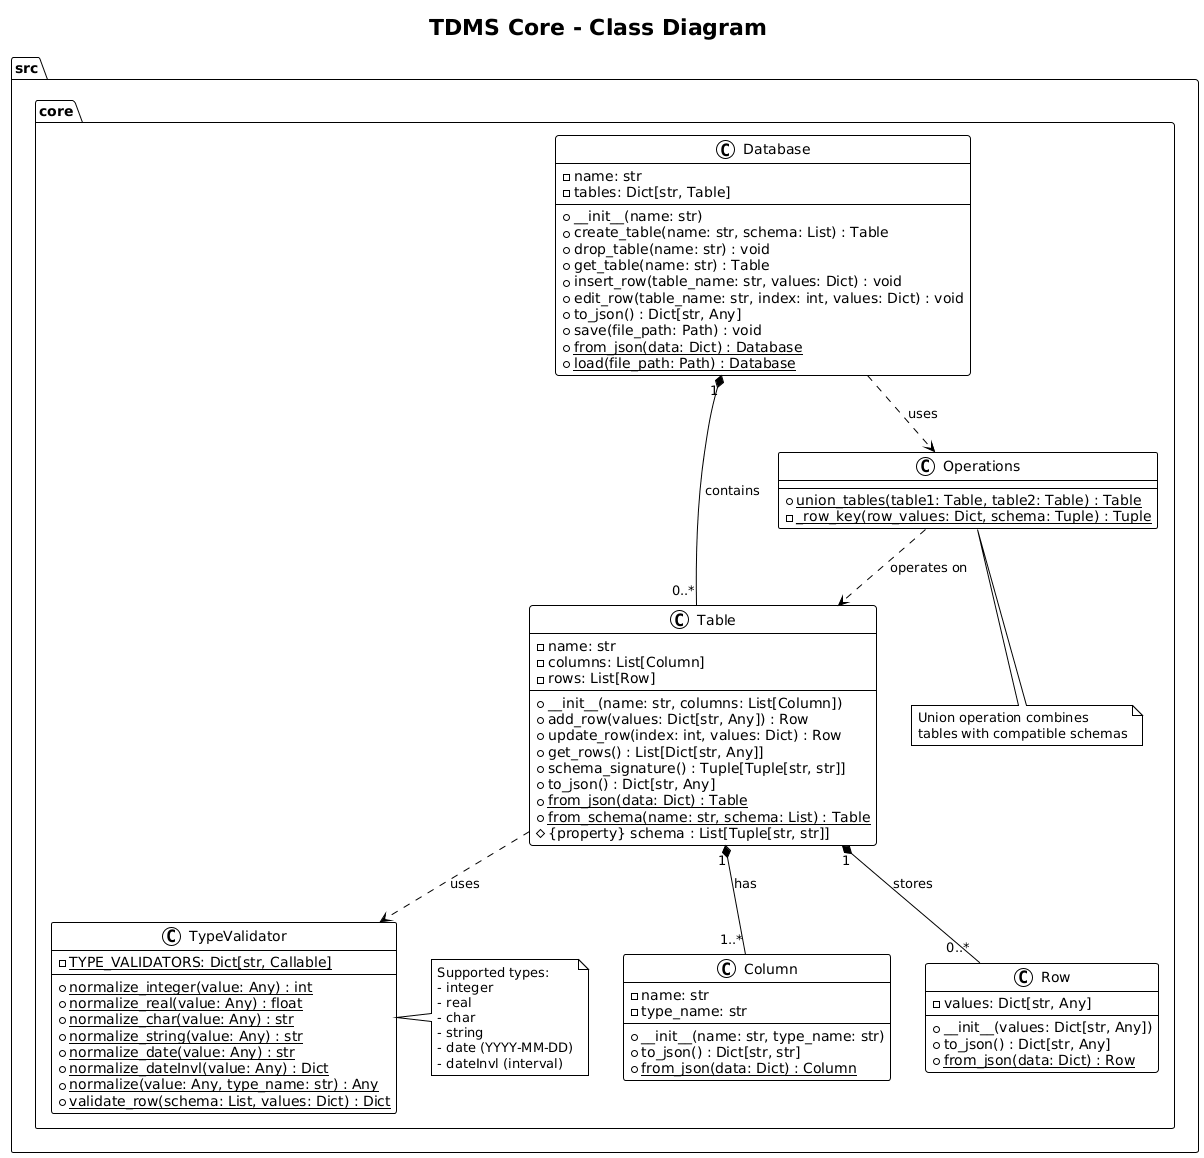

The diagram above was rendered by PlantUML. Its source (embedded in the PNG):
@startuml
!theme plain
title TDMS Core - Class Diagram

package "src.core" {
  class Database {
    - name: str
    - tables: Dict[str, Table]
    --
    + __init__(name: str)
    + create_table(name: str, schema: List) : Table
    + drop_table(name: str) : void
    + get_table(name: str) : Table
    + insert_row(table_name: str, values: Dict) : void
    + edit_row(table_name: str, index: int, values: Dict) : void
    + to_json() : Dict[str, Any]
    + save(file_path: Path) : void
    + {static} from_json(data: Dict) : Database
    + {static} load(file_path: Path) : Database
  }

  class Table {
    - name: str
    - columns: List[Column]
    - rows: List[Row]
    --
    + __init__(name: str, columns: List[Column])
    + add_row(values: Dict[str, Any]) : Row
    + update_row(index: int, values: Dict) : Row
    + get_rows() : List[Dict[str, Any]]
    + schema_signature() : Tuple[Tuple[str, str]]
    + to_json() : Dict[str, Any]
    + {static} from_json(data: Dict) : Table
    + {static} from_schema(name: str, schema: List) : Table
    # {property} schema : List[Tuple[str, str]]
  }

  class Column {
    - name: str
    - type_name: str
    --
    + __init__(name: str, type_name: str)
    + to_json() : Dict[str, str]
    + {static} from_json(data: Dict) : Column
  }

  class Row {
    - values: Dict[str, Any]
    --
    + __init__(values: Dict[str, Any])
    + to_json() : Dict[str, Any]
    + {static} from_json(data: Dict) : Row
  }

  class TypeValidator {
    - {static} TYPE_VALIDATORS: Dict[str, Callable]
    --
    + {static} normalize_integer(value: Any) : int
    + {static} normalize_real(value: Any) : float
    + {static} normalize_char(value: Any) : str
    + {static} normalize_string(value: Any) : str
    + {static} normalize_date(value: Any) : str
    + {static} normalize_dateInvl(value: Any) : Dict
    + {static} normalize(value: Any, type_name: str) : Any
    + {static} validate_row(schema: List, values: Dict) : Dict
  }

  class Operations {
    --
    + {static} union_tables(table1: Table, table2: Table) : Table
    - {static} _row_key(row_values: Dict, schema: Tuple) : Tuple
  }

  ' Relationships
  Database "1" *-- "0..*" Table : contains
  Table "1" *-- "1..*" Column : has
  Table "1" *-- "0..*" Row : stores
  Table ..> TypeValidator : uses
  Operations ..> Table : operates on
  Database ..> Operations : uses

  note right of TypeValidator
    Supported types:
    - integer
    - real
    - char
    - string
    - date (YYYY-MM-DD)
    - dateInvl (interval)
  end note

  note bottom of Operations
    Union operation combines
    tables with compatible schemas
  end note
}
@enduml